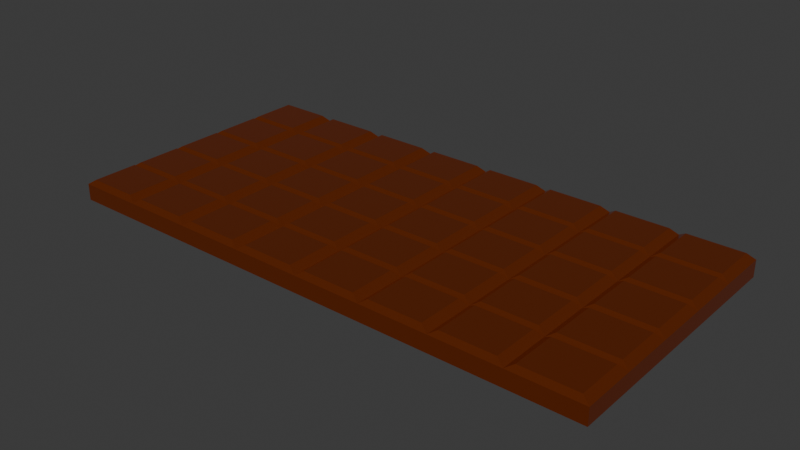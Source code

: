 # Source: Choco.blend  (saved by Blender 4.3.34; exported with 4.5.12 LTS)
import bpy
from mathutils import Matrix  # noqa: F401  (used for matrix-valued properties, if any)

bpy.ops.wm.read_factory_settings(use_empty=True)
scene = bpy.context.scene
scene.name = 'Scene'

# ---- collections
col_collection = bpy.data.collections.new('Collection'); scene.collection.children.link(col_collection)

# ---- materials (node trees are filled in below, after node groups)
mat_x = bpy.data.materials.new('マテリアル')

# ---- material node trees
mat_x.use_nodes = True; mat_x.node_tree.nodes.clear()
_N = mat_x.node_tree.nodes; _L = mat_x.node_tree.links
n0 = _N.new('ShaderNodeBsdfPrincipled'); n0.name = 'プリンシプルBSDF'; n0.location = (10, 300)
n0.inputs[0].default_value = (0.1601, 0.03439, 0.006493, 1.0)
n0.inputs[1].default_value = 0.5
n0.inputs[2].default_value = 0.2
n0.inputs[27].default_value = (0.1969, 0.01677, 0.0, 1.0)
n0.inputs[28].default_value = 0.1
n1 = _N.new('ShaderNodeOutputMaterial'); n1.name = 'マテリアル出力'; n1.location = (300, 300)
_L.new(n0.outputs[0], n1.inputs[0])
n1.is_active_output = True

# ---- world
world_world = bpy.data.worlds.new('World'); scene.world = world_world
world_world.use_nodes = True; world_world.node_tree.nodes.clear()
_N = world_world.node_tree.nodes; _L = world_world.node_tree.links
n0 = _N.new('ShaderNodeOutputWorld'); n0.name = 'World Output'; n0.location = (300, 300)
n1 = _N.new('ShaderNodeBackground'); n1.name = 'Background'; n1.location = (10, 300)
n1.inputs[0].default_value = (0.05088, 0.05088, 0.05088, 1.0)
_L.new(n1.outputs[0], n0.inputs[0])
n0.is_active_output = True
world_world.color = (0.05088, 0.05088, 0.05088)
world_world.sun_shadow_jitter_overblur = 0.0

# ---- meshes
me_x = bpy.data.meshes.new('立方体')
me_x.from_pydata([(-1.0, -1.0, -1.0), (-1.0, -1.0, 1.0), (-1.0, 1.0, -1.0), (-1.0, 1.0, 1.0), (1.0, -1.0, -1.0), (1.0, -1.0, 1.0), (1.0, 1.0, -1.0), (1.0, 1.0, 1.0), (0.7434, 1.0, -1.0), (0.4934, 1.0, -1.0), (0.2434, 1.0, -1.0), (-0.006556, 1.0, -1.0), (-0.2566, 1.0, -1.0), (-0.5066, 1.0, -1.0), (-0.7566, 1.0, -1.0), (-0.7566, 1.0, 1.0), (-0.5066, 1.0, 1.0), (-0.2566, 1.0, 1.0), (-0.006556, 1.0, 1.0), (0.2434, 1.0, 1.0), (0.4934, 1.0, 1.0), (0.7434, 1.0, 1.0), (-0.7566, -1.0, -1.0), (-0.5066, -1.0, -1.0), (-0.2566, -1.0, -1.0), (-0.006556, -1.0, -1.0), (0.2434, -1.0, -1.0), (0.4934, -1.0, -1.0), (0.7434, -1.0, -1.0), (0.7434, -1.0, 1.0), (0.4934, -1.0, 1.0), (0.2434, -1.0, 1.0), (-0.006556, -1.0, 1.0), (-0.2566, -1.0, 1.0), (-0.5066, -1.0, 1.0), (-0.7566, -1.0, 1.0), (-1.0, 0.6, -1.0), (-1.0, 0.2, -1.0), (-1.0, -0.2, -1.0), (-1.0, -0.6, -1.0), (-1.0, -0.6, 1.0), (-1.0, -0.2, 1.0), (-1.0, 0.2, 1.0), (-1.0, 0.6, 1.0), (1.0, -0.6, -1.0), (1.0, -0.2, -1.0), (1.0, 0.2, -1.0), (1.0, 0.6, -1.0), (1.0, 0.6, 1.0), (1.0, 0.2, 1.0), (1.0, -0.2, 1.0), (1.0, -0.6, 1.0), (0.7434, 0.6, 1.0), (0.7434, 0.2, 1.0), (0.7434, -0.2, 1.0), (0.7434, -0.6, 1.0), (0.4934, 0.6, 1.0), (0.4934, 0.2, 1.0), (0.4934, -0.2, 1.0), (0.4934, -0.6, 1.0), (0.2434, 0.6, 1.0), (0.2434, 0.2, 1.0), (0.2434, -0.2, 1.0), (0.2434, -0.6, 1.0), (-0.006556, 0.6, 1.0), (-0.006556, 0.2, 1.0), (-0.006556, -0.2, 1.0), (-0.006556, -0.6, 1.0), (-0.2566, 0.6, 1.0), (-0.2566, 0.2, 1.0), (-0.2566, -0.2, 1.0), (-0.2566, -0.6, 1.0), (-0.5066, 0.6, 1.0), (-0.5066, 0.2, 1.0), (-0.5066, -0.2, 1.0), (-0.5066, -0.6, 1.0), (-0.7566, 0.6, 1.0), (-0.7566, 0.2, 1.0), (-0.7566, -0.2, 1.0), (-0.7566, -0.6, 1.0), (-0.7566, 0.6, -1.0), (-0.7566, 0.2, -1.0), (-0.7566, -0.2, -1.0), (-0.7566, -0.6, -1.0), (-0.5066, 0.6, -1.0), (-0.5066, 0.2, -1.0), (-0.5066, -0.2, -1.0), (-0.5066, -0.6, -1.0), (-0.2566, 0.6, -1.0), (-0.2566, 0.2, -1.0), (-0.2566, -0.2, -1.0), (-0.2566, -0.6, -1.0), (-0.006556, 0.6, -1.0), (-0.006556, 0.2, -1.0), (-0.006556, -0.2, -1.0), (-0.006556, -0.6, -1.0), (0.2434, 0.6, -1.0), (0.2434, 0.2, -1.0), (0.2434, -0.2, -1.0), (0.2434, -0.6, -1.0), (0.4934, 0.6, -1.0), (0.4934, 0.2, -1.0), (0.4934, -0.2, -1.0), (0.4934, -0.6, -1.0), (0.7434, 0.6, -1.0), (0.7434, 0.2, -1.0), (0.7434, -0.2, -1.0), (0.7434, -0.6, -1.0), (-0.7848, -0.6282, 1.63), (-0.9718, -0.6282, 1.63), (-0.9718, -0.9718, 1.63), (-0.7848, -0.9718, 1.63), (0.9718, -0.6282, 1.63), (0.7717, -0.6282, 1.63), (0.7717, -0.9718, 1.63), (0.9718, -0.9718, 1.63), (0.7152, -0.6282, 1.63), (0.5217, -0.6282, 1.63), (0.5217, -0.9718, 1.63), (0.7152, -0.9718, 1.63), (0.4652, -0.6282, 1.63), (0.2717, -0.6282, 1.63), (0.2717, -0.9718, 1.63), (0.4652, -0.9718, 1.63), (0.2152, -0.6282, 1.63), (0.02169, -0.6282, 1.63), (0.02169, -0.9718, 1.63), (0.2152, -0.9718, 1.63), (-0.0348, -0.6282, 1.63), (-0.2283, -0.6282, 1.63), (-0.2283, -0.9718, 1.63), (-0.0348, -0.9718, 1.63), (-0.2848, -0.6282, 1.63), (-0.4783, -0.6282, 1.63), (-0.4783, -0.9718, 1.63), (-0.2848, -0.9718, 1.63), (-0.5348, -0.6282, 1.63), (-0.7283, -0.6282, 1.63), (-0.7283, -0.9718, 1.63), (-0.5348, -0.9718, 1.63), (-0.5348, 0.9718, 1.63), (-0.7283, 0.9718, 1.63), (-0.7283, 0.6282, 1.63), (-0.5348, 0.6282, 1.63), (-0.5348, 0.5718, 1.63), (-0.7283, 0.5718, 1.63), (-0.7283, 0.2282, 1.63), (-0.5348, 0.2282, 1.63), (-0.5348, 0.1718, 1.63), (-0.7283, 0.1718, 1.63), (-0.7283, -0.1718, 1.63), (-0.5348, -0.1718, 1.63), (-0.5348, -0.2282, 1.63), (-0.7283, -0.2282, 1.63), (-0.7283, -0.5718, 1.63), (-0.5348, -0.5718, 1.63), (-0.2848, 0.9718, 1.63), (-0.4783, 0.9718, 1.63), (-0.4783, 0.6282, 1.63), (-0.2848, 0.6282, 1.63), (-0.2848, 0.5718, 1.63), (-0.4783, 0.5718, 1.63), (-0.4783, 0.2282, 1.63), (-0.2848, 0.2282, 1.63), (-0.2848, 0.1718, 1.63), (-0.4783, 0.1718, 1.63), (-0.4783, -0.1718, 1.63), (-0.2848, -0.1718, 1.63), (-0.2848, -0.2282, 1.63), (-0.4783, -0.2282, 1.63), (-0.4783, -0.5718, 1.63), (-0.2848, -0.5718, 1.63), (-0.0348, 0.9718, 1.63), (-0.2283, 0.9718, 1.63), (-0.2283, 0.6282, 1.63), (-0.0348, 0.6282, 1.63), (-0.0348, 0.5718, 1.63), (-0.2283, 0.5718, 1.63), (-0.2283, 0.2282, 1.63), (-0.0348, 0.2282, 1.63), (-0.0348, 0.1718, 1.63), (-0.2283, 0.1718, 1.63), (-0.2283, -0.1718, 1.63), (-0.0348, -0.1718, 1.63), (-0.0348, -0.2282, 1.63), (-0.2283, -0.2282, 1.63), (-0.2283, -0.5718, 1.63), (-0.0348, -0.5718, 1.63), (0.2152, 0.9718, 1.63), (0.02169, 0.9718, 1.63), (0.02169, 0.6282, 1.63), (0.2152, 0.6282, 1.63), (0.2152, 0.5718, 1.63), (0.02169, 0.5718, 1.63), (0.02169, 0.2282, 1.63), (0.2152, 0.2282, 1.63), (0.2152, 0.1718, 1.63), (0.02169, 0.1718, 1.63), (0.02169, -0.1718, 1.63), (0.2152, -0.1718, 1.63), (0.2152, -0.2282, 1.63), (0.02169, -0.2282, 1.63), (0.02169, -0.5718, 1.63), (0.2152, -0.5718, 1.63), (0.4652, 0.9718, 1.63), (0.2717, 0.9718, 1.63), (0.2717, 0.6282, 1.63), (0.4652, 0.6282, 1.63), (0.4652, 0.5718, 1.63), (0.2717, 0.5718, 1.63), (0.2717, 0.2282, 1.63), (0.4652, 0.2282, 1.63), (0.4652, 0.1718, 1.63), (0.2717, 0.1718, 1.63), (0.2717, -0.1718, 1.63), (0.4652, -0.1718, 1.63), (0.4652, -0.2282, 1.63), (0.2717, -0.2282, 1.63), (0.2717, -0.5718, 1.63), (0.4652, -0.5718, 1.63), (0.7152, 0.9718, 1.63), (0.5217, 0.9718, 1.63), (0.5217, 0.6282, 1.63), (0.7152, 0.6282, 1.63), (0.7152, 0.5718, 1.63), (0.5217, 0.5718, 1.63), (0.5217, 0.2282, 1.63), (0.7152, 0.2282, 1.63), (0.7152, 0.1718, 1.63), (0.5217, 0.1718, 1.63), (0.5217, -0.1718, 1.63), (0.7152, -0.1718, 1.63), (0.7152, -0.2282, 1.63), (0.5217, -0.2282, 1.63), (0.5217, -0.5718, 1.63), (0.7152, -0.5718, 1.63), (0.9718, 0.9718, 1.63), (0.7717, 0.9718, 1.63), (0.7717, 0.6282, 1.63), (0.9718, 0.6282, 1.63), (0.9718, 0.5718, 1.63), (0.7717, 0.5718, 1.63), (0.7717, 0.2282, 1.63), (0.9718, 0.2282, 1.63), (0.9718, 0.1718, 1.63), (0.7717, 0.1718, 1.63), (0.7717, -0.1718, 1.63), (0.9718, -0.1718, 1.63), (0.9718, -0.2282, 1.63), (0.7717, -0.2282, 1.63), (0.7717, -0.5718, 1.63), (0.9718, -0.5718, 1.63), (-0.7848, 0.9718, 1.63), (-0.9718, 0.9718, 1.63), (-0.9718, 0.6282, 1.63), (-0.7848, 0.6282, 1.63), (-0.7848, 0.5718, 1.63), (-0.9718, 0.5718, 1.63), (-0.9718, 0.2282, 1.63), (-0.7848, 0.2282, 1.63), (-0.7848, 0.1718, 1.63), (-0.9718, 0.1718, 1.63), (-0.9718, -0.1718, 1.63), (-0.7848, -0.1718, 1.63), (-0.7848, -0.2282, 1.63), (-0.9718, -0.2282, 1.63), (-0.9718, -0.5718, 1.63), (-0.7848, -0.5718, 1.63)], [], [(36, 43, 3, 2), (8, 21, 7, 6), (44, 51, 5, 4), (22, 35, 1, 0), (107, 44, 4, 28), (108, 109, 110, 111), (112, 113, 114, 115), (116, 117, 118, 119), (120, 121, 122, 123), (124, 125, 126, 127), (128, 129, 130, 131), (132, 133, 134, 135), (136, 137, 138, 139), (39, 83, 22, 0), (83, 87, 23, 22), (87, 91, 24, 23), (91, 95, 25, 24), (95, 99, 26, 25), (99, 103, 27, 26), (103, 107, 28, 27), (4, 5, 29, 28), (28, 29, 30, 27), (27, 30, 31, 26), (26, 31, 32, 25), (25, 32, 33, 24), (24, 33, 34, 23), (23, 34, 35, 22), (2, 3, 15, 14), (14, 15, 16, 13), (13, 16, 17, 12), (12, 17, 18, 11), (11, 18, 19, 10), (10, 19, 20, 9), (9, 20, 21, 8), (9, 8, 104, 100), (100, 104, 105, 101), (101, 105, 106, 102), (102, 106, 107, 103), (10, 9, 100, 96), (96, 100, 101, 97), (97, 101, 102, 98), (98, 102, 103, 99), (11, 10, 96, 92), (92, 96, 97, 93), (93, 97, 98, 94), (94, 98, 99, 95), (12, 11, 92, 88), (88, 92, 93, 89), (89, 93, 94, 90), (90, 94, 95, 91), (13, 12, 88, 84), (84, 88, 89, 85), (85, 89, 90, 86), (86, 90, 91, 87), (14, 13, 84, 80), (80, 84, 85, 81), (81, 85, 86, 82), (82, 86, 87, 83), (2, 14, 80, 36), (36, 80, 81, 37), (37, 81, 82, 38), (38, 82, 83, 39), (140, 141, 142, 143), (144, 145, 146, 147), (148, 149, 150, 151), (152, 153, 154, 155), (156, 157, 158, 159), (160, 161, 162, 163), (164, 165, 166, 167), (168, 169, 170, 171), (172, 173, 174, 175), (176, 177, 178, 179), (180, 181, 182, 183), (184, 185, 186, 187), (188, 189, 190, 191), (192, 193, 194, 195), (196, 197, 198, 199), (200, 201, 202, 203), (204, 205, 206, 207), (208, 209, 210, 211), (212, 213, 214, 215), (216, 217, 218, 219), (220, 221, 222, 223), (224, 225, 226, 227), (228, 229, 230, 231), (232, 233, 234, 235), (236, 237, 238, 239), (240, 241, 242, 243), (244, 245, 246, 247), (248, 249, 250, 251), (252, 253, 254, 255), (256, 257, 258, 259), (260, 261, 262, 263), (264, 265, 266, 267), (8, 6, 47, 104), (104, 47, 46, 105), (105, 46, 45, 106), (106, 45, 44, 107), (6, 7, 48, 47), (47, 48, 49, 46), (46, 49, 50, 45), (45, 50, 51, 44), (0, 1, 40, 39), (39, 40, 41, 38), (38, 41, 42, 37), (37, 42, 43, 36), (79, 40, 109, 108), (40, 1, 110, 109), (1, 35, 111, 110), (35, 79, 108, 111), (51, 55, 113, 112), (55, 29, 114, 113), (29, 5, 115, 114), (5, 51, 112, 115), (55, 59, 117, 116), (59, 30, 118, 117), (30, 29, 119, 118), (29, 55, 116, 119), (59, 63, 121, 120), (63, 31, 122, 121), (31, 30, 123, 122), (30, 59, 120, 123), (63, 67, 125, 124), (67, 32, 126, 125), (32, 31, 127, 126), (31, 63, 124, 127), (67, 71, 129, 128), (71, 33, 130, 129), (33, 32, 131, 130), (32, 67, 128, 131), (71, 75, 133, 132), (75, 34, 134, 133), (34, 33, 135, 134), (33, 71, 132, 135), (75, 79, 137, 136), (79, 35, 138, 137), (35, 34, 139, 138), (34, 75, 136, 139), (16, 15, 141, 140), (15, 76, 142, 141), (76, 72, 143, 142), (72, 16, 140, 143), (72, 76, 145, 144), (76, 77, 146, 145), (77, 73, 147, 146), (73, 72, 144, 147), (73, 77, 149, 148), (77, 78, 150, 149), (78, 74, 151, 150), (74, 73, 148, 151), (74, 78, 153, 152), (78, 79, 154, 153), (79, 75, 155, 154), (75, 74, 152, 155), (17, 16, 157, 156), (16, 72, 158, 157), (72, 68, 159, 158), (68, 17, 156, 159), (68, 72, 161, 160), (72, 73, 162, 161), (73, 69, 163, 162), (69, 68, 160, 163), (69, 73, 165, 164), (73, 74, 166, 165), (74, 70, 167, 166), (70, 69, 164, 167), (70, 74, 169, 168), (74, 75, 170, 169), (75, 71, 171, 170), (71, 70, 168, 171), (18, 17, 173, 172), (17, 68, 174, 173), (68, 64, 175, 174), (64, 18, 172, 175), (64, 68, 177, 176), (68, 69, 178, 177), (69, 65, 179, 178), (65, 64, 176, 179), (65, 69, 181, 180), (69, 70, 182, 181), (70, 66, 183, 182), (66, 65, 180, 183), (66, 70, 185, 184), (70, 71, 186, 185), (71, 67, 187, 186), (67, 66, 184, 187), (19, 18, 189, 188), (18, 64, 190, 189), (64, 60, 191, 190), (60, 19, 188, 191), (60, 64, 193, 192), (64, 65, 194, 193), (65, 61, 195, 194), (61, 60, 192, 195), (61, 65, 197, 196), (65, 66, 198, 197), (66, 62, 199, 198), (62, 61, 196, 199), (62, 66, 201, 200), (66, 67, 202, 201), (67, 63, 203, 202), (63, 62, 200, 203), (20, 19, 205, 204), (19, 60, 206, 205), (60, 56, 207, 206), (56, 20, 204, 207), (56, 60, 209, 208), (60, 61, 210, 209), (61, 57, 211, 210), (57, 56, 208, 211), (57, 61, 213, 212), (61, 62, 214, 213), (62, 58, 215, 214), (58, 57, 212, 215), (58, 62, 217, 216), (62, 63, 218, 217), (63, 59, 219, 218), (59, 58, 216, 219), (21, 20, 221, 220), (20, 56, 222, 221), (56, 52, 223, 222), (52, 21, 220, 223), (52, 56, 225, 224), (56, 57, 226, 225), (57, 53, 227, 226), (53, 52, 224, 227), (53, 57, 229, 228), (57, 58, 230, 229), (58, 54, 231, 230), (54, 53, 228, 231), (54, 58, 233, 232), (58, 59, 234, 233), (59, 55, 235, 234), (55, 54, 232, 235), (7, 21, 237, 236), (21, 52, 238, 237), (52, 48, 239, 238), (48, 7, 236, 239), (48, 52, 241, 240), (52, 53, 242, 241), (53, 49, 243, 242), (49, 48, 240, 243), (49, 53, 245, 244), (53, 54, 246, 245), (54, 50, 247, 246), (50, 49, 244, 247), (50, 54, 249, 248), (54, 55, 250, 249), (55, 51, 251, 250), (51, 50, 248, 251), (15, 3, 253, 252), (3, 43, 254, 253), (43, 76, 255, 254), (76, 15, 252, 255), (76, 43, 257, 256), (43, 42, 258, 257), (42, 77, 259, 258), (77, 76, 256, 259), (77, 42, 261, 260), (42, 41, 262, 261), (41, 78, 263, 262), (78, 77, 260, 263), (78, 41, 265, 264), (41, 40, 266, 265), (40, 79, 267, 266), (79, 78, 264, 267)])
_uv = me_x.uv_layers.new(name='UVマップ')
_uv.uv.foreach_set('vector', [0.375, 0.2, 0.625, 0.2, 0.625, 0.25, 0.375, 0.25, 0.375, 0.4679, 0.625, 0.4679, 0.625, 0.5, 0.375, 0.5, 0.375, 0.7, 0.625, 0.7, 0.625, 0.75, 0.375, 0.75, 0.375, 0.9696, 0.625, 0.9696, 0.625, 1.0, 0.375, 1.0, 0.3429, 0.7, 0.375, 0.7, 0.375, 0.75, 0.3429, 0.75, 0.8481, 0.7035, 0.8715, 0.7035, 0.8715, 0.7465, 0.8481, 0.7465, 0.6285, 0.7035, 0.6535, 0.7035, 0.6535, 0.7465, 0.6285, 0.7465, 0.6606, 0.7035, 0.6848, 0.7035, 0.6848, 0.7465, 0.6606, 0.7465, 0.6919, 0.7035, 0.716, 0.7035, 0.716, 0.7465, 0.6919, 0.7465, 0.7231, 0.7035, 0.7473, 0.7035, 0.7473, 0.7465, 0.7231, 0.7465, 0.7544, 0.7035, 0.7785, 0.7035, 0.7785, 0.7465, 0.7544, 0.7465, 0.7856, 0.7035, 0.8098, 0.7035, 0.8098, 0.7465, 0.7856, 0.7465, 0.8169, 0.7035, 0.841, 0.7035, 0.841, 0.7465, 0.8169, 0.7465, 0.125, 0.7, 0.1554, 0.7, 0.1554, 0.75, 0.125, 0.75, 0.1554, 0.7, 0.1867, 0.7, 0.1867, 0.75, 0.1554, 0.75, 0.1867, 0.7, 0.2179, 0.7, 0.2179, 0.75, 0.1867, 0.75, 0.2179, 0.7, 0.2492, 0.7, 0.2492, 0.75, 0.2179, 0.75, 0.2492, 0.7, 0.2804, 0.7, 0.2804, 0.75, 0.2492, 0.75, 0.2804, 0.7, 0.3117, 0.7, 0.3117, 0.75, 0.2804, 0.75, 0.3117, 0.7, 0.3429, 0.7, 0.3429, 0.75, 0.3117, 0.75, 0.375, 0.75, 0.625, 0.75, 0.625, 0.7821, 0.375, 0.7821, 0.375, 0.7821, 0.625, 0.7821, 0.625, 0.8133, 0.375, 0.8133, 0.375, 0.8133, 0.625, 0.8133, 0.625, 0.8446, 0.375, 0.8446, 0.375, 0.8446, 0.625, 0.8446, 0.625, 0.8758, 0.375, 0.8758, 0.375, 0.8758, 0.625, 0.8758, 0.625, 0.9071, 0.375, 0.9071, 0.375, 0.9071, 0.625, 0.9071, 0.625, 0.9383, 0.375, 0.9383, 0.375, 0.9383, 0.625, 0.9383, 0.625, 0.9696, 0.375, 0.9696, 0.375, 0.25, 0.625, 0.25, 0.625, 0.2804, 0.375, 0.2804, 0.375, 0.2804, 0.625, 0.2804, 0.625, 0.3117, 0.375, 0.3117, 0.375, 0.3117, 0.625, 0.3117, 0.625, 0.3429, 0.375, 0.3429, 0.375, 0.3429, 0.625, 0.3429, 0.625, 0.3742, 0.375, 0.3742, 0.375, 0.3742, 0.625, 0.3742, 0.625, 0.4054, 0.375, 0.4054, 0.375, 0.4054, 0.625, 0.4054, 0.625, 0.4367, 0.375, 0.4367, 0.375, 0.4367, 0.625, 0.4367, 0.625, 0.4679, 0.375, 0.4679, 0.3117, 0.5, 0.3429, 0.5, 0.3429, 0.55, 0.3117, 0.55, 0.3117, 0.55, 0.3429, 0.55, 0.3429, 0.6, 0.3117, 0.6, 0.3117, 0.6, 0.3429, 0.6, 0.3429, 0.65, 0.3117, 0.65, 0.3117, 0.65, 0.3429, 0.65, 0.3429, 0.7, 0.3117, 0.7, 0.2804, 0.5, 0.3117, 0.5, 0.3117, 0.55, 0.2804, 0.55, 0.2804, 0.55, 0.3117, 0.55, 0.3117, 0.6, 0.2804, 0.6, 0.2804, 0.6, 0.3117, 0.6, 0.3117, 0.65, 0.2804, 0.65, 0.2804, 0.65, 0.3117, 0.65, 0.3117, 0.7, 0.2804, 0.7, 0.2492, 0.5, 0.2804, 0.5, 0.2804, 0.55, 0.2492, 0.55, 0.2492, 0.55, 0.2804, 0.55, 0.2804, 0.6, 0.2492, 0.6, 0.2492, 0.6, 0.2804, 0.6, 0.2804, 0.65, 0.2492, 0.65, 0.2492, 0.65, 0.2804, 0.65, 0.2804, 0.7, 0.2492, 0.7, 0.2179, 0.5, 0.2492, 0.5, 0.2492, 0.55, 0.2179, 0.55, 0.2179, 0.55, 0.2492, 0.55, 0.2492, 0.6, 0.2179, 0.6, 0.2179, 0.6, 0.2492, 0.6, 0.2492, 0.65, 0.2179, 0.65, 0.2179, 0.65, 0.2492, 0.65, 0.2492, 0.7, 0.2179, 0.7, 0.1867, 0.5, 0.2179, 0.5, 0.2179, 0.55, 0.1867, 0.55, 0.1867, 0.55, 0.2179, 0.55, 0.2179, 0.6, 0.1867, 0.6, 0.1867, 0.6, 0.2179, 0.6, 0.2179, 0.65, 0.1867, 0.65, 0.1867, 0.65, 0.2179, 0.65, 0.2179, 0.7, 0.1867, 0.7, 0.1554, 0.5, 0.1867, 0.5, 0.1867, 0.55, 0.1554, 0.55, 0.1554, 0.55, 0.1867, 0.55, 0.1867, 0.6, 0.1554, 0.6, 0.1554, 0.6, 0.1867, 0.6, 0.1867, 0.65, 0.1554, 0.65, 0.1554, 0.65, 0.1867, 0.65, 0.1867, 0.7, 0.1554, 0.7, 0.125, 0.5, 0.1554, 0.5, 0.1554, 0.55, 0.125, 0.55, 0.125, 0.55, 0.1554, 0.55, 0.1554, 0.6, 0.125, 0.6, 0.125, 0.6, 0.1554, 0.6, 0.1554, 0.65, 0.125, 0.65, 0.125, 0.65, 0.1554, 0.65, 0.1554, 0.7, 0.125, 0.7, 0.8169, 0.5035, 0.841, 0.5035, 0.841, 0.5465, 0.8169, 0.5465, 0.8169, 0.5535, 0.841, 0.5535, 0.841, 0.5965, 0.8169, 0.5965, 0.8169, 0.6035, 0.841, 0.6035, 0.841, 0.6465, 0.8169, 0.6465, 0.8169, 0.6535, 0.841, 0.6535, 0.841, 0.6965, 0.8169, 0.6965, 0.7856, 0.5035, 0.8098, 0.5035, 0.8098, 0.5465, 0.7856, 0.5465, 0.7856, 0.5535, 0.8098, 0.5535, 0.8098, 0.5965, 0.7856, 0.5965, 0.7856, 0.6035, 0.8098, 0.6035, 0.8098, 0.6465, 0.7856, 0.6465, 0.7856, 0.6535, 0.8098, 0.6535, 0.8098, 0.6965, 0.7856, 0.6965, 0.7544, 0.5035, 0.7785, 0.5035, 0.7785, 0.5465, 0.7544, 0.5465, 0.7544, 0.5535, 0.7785, 0.5535, 0.7785, 0.5965, 0.7544, 0.5965, 0.7544, 0.6035, 0.7785, 0.6035, 0.7785, 0.6465, 0.7544, 0.6465, 0.7544, 0.6535, 0.7785, 0.6535, 0.7785, 0.6965, 0.7544, 0.6965, 0.7231, 0.5035, 0.7473, 0.5035, 0.7473, 0.5465, 0.7231, 0.5465, 0.7231, 0.5535, 0.7473, 0.5535, 0.7473, 0.5965, 0.7231, 0.5965, 0.7231, 0.6035, 0.7473, 0.6035, 0.7473, 0.6465, 0.7231, 0.6465, 0.7231, 0.6535, 0.7473, 0.6535, 0.7473, 0.6965, 0.7231, 0.6965, 0.6919, 0.5035, 0.716, 0.5035, 0.716, 0.5465, 0.6919, 0.5465, 0.6919, 0.5535, 0.716, 0.5535, 0.716, 0.5965, 0.6919, 0.5965, 0.6919, 0.6035, 0.716, 0.6035, 0.716, 0.6465, 0.6919, 0.6465, 0.6919, 0.6535, 0.716, 0.6535, 0.716, 0.6965, 0.6919, 0.6965, 0.6606, 0.5035, 0.6848, 0.5035, 0.6848, 0.5465, 0.6606, 0.5465, 0.6606, 0.5535, 0.6848, 0.5535, 0.6848, 0.5965, 0.6606, 0.5965, 0.6606, 0.6035, 0.6848, 0.6035, 0.6848, 0.6465, 0.6606, 0.6465, 0.6606, 0.6535, 0.6848, 0.6535, 0.6848, 0.6965, 0.6606, 0.6965, 0.6285, 0.5035, 0.6535, 0.5035, 0.6535, 0.5465, 0.6285, 0.5465, 0.6285, 0.5535, 0.6535, 0.5535, 0.6535, 0.5965, 0.6285, 0.5965, 0.6285, 0.6035, 0.6535, 0.6035, 0.6535, 0.6465, 0.6285, 0.6465, 0.6285, 0.6535, 0.6535, 0.6535, 0.6535, 0.6965, 0.6285, 0.6965, 0.8481, 0.5035, 0.8715, 0.5035, 0.8715, 0.5465, 0.8481, 0.5465, 0.8481, 0.5535, 0.8715, 0.5535, 0.8715, 0.5965, 0.8481, 0.5965, 0.8481, 0.6035, 0.8715, 0.6035, 0.8715, 0.6465, 0.8481, 0.6465, 0.8481, 0.6535, 0.8715, 0.6535, 0.8715, 0.6965, 0.8481, 0.6965, 0.3429, 0.5, 0.375, 0.5, 0.375, 0.55, 0.3429, 0.55, 0.3429, 0.55, 0.375, 0.55, 0.375, 0.6, 0.3429, 0.6, 0.3429, 0.6, 0.375, 0.6, 0.375, 0.65, 0.3429, 0.65, 0.3429, 0.65, 0.375, 0.65, 0.375, 0.7, 0.3429, 0.7, 0.375, 0.5, 0.625, 0.5, 0.625, 0.55, 0.375, 0.55, 0.375, 0.55, 0.625, 0.55, 0.625, 0.6, 0.375, 0.6, 0.375, 0.6, 0.625, 0.6, 0.625, 0.65, 0.375, 0.65, 0.375, 0.65, 0.625, 0.65, 0.625, 0.7, 0.375, 0.7, 0.375, 0.0, 0.625, 0.0, 0.625, 0.05, 0.375, 0.05, 0.375, 0.05, 0.625, 0.05, 0.625, 0.1, 0.375, 0.1, 0.375, 0.1, 0.625, 0.1, 0.625, 0.15, 0.375, 0.15, 0.375, 0.15, 0.625, 0.15, 0.625, 0.2, 0.375, 0.2, 0.8446, 0.7, 0.875, 0.7, 0.8715, 0.7035, 0.8481, 0.7035, 0.875, 0.7, 0.875, 0.75, 0.8715, 0.7465, 0.8715, 0.7035, 0.875, 0.75, 0.8446, 0.75, 0.8481, 0.7465, 0.8715, 0.7465, 0.8446, 0.75, 0.8446, 0.7, 0.8481, 0.7035, 0.8481, 0.7465, 0.625, 0.7, 0.6571, 0.7, 0.6535, 0.7035, 0.6285, 0.7035, 0.6571, 0.7, 0.6571, 0.75, 0.6535, 0.7465, 0.6535, 0.7035, 0.6571, 0.75, 0.625, 0.75, 0.6285, 0.7465, 0.6535, 0.7465, 0.625, 0.75, 0.625, 0.7, 0.6285, 0.7035, 0.6285, 0.7465, 0.6571, 0.7, 0.6883, 0.7, 0.6848, 0.7035, 0.6606, 0.7035, 0.6883, 0.7, 0.6883, 0.75, 0.6848, 0.7465, 0.6848, 0.7035, 0.6883, 0.75, 0.6571, 0.75, 0.6606, 0.7465, 0.6848, 0.7465, 0.6571, 0.75, 0.6571, 0.7, 0.6606, 0.7035, 0.6606, 0.7465, 0.6883, 0.7, 0.7196, 0.7, 0.716, 0.7035, 0.6919, 0.7035, 0.7196, 0.7, 0.7196, 0.75, 0.716, 0.7465, 0.716, 0.7035, 0.7196, 0.75, 0.6883, 0.75, 0.6919, 0.7465, 0.716, 0.7465, 0.6883, 0.75, 0.6883, 0.7, 0.6919, 0.7035, 0.6919, 0.7465, 0.7196, 0.7, 0.7508, 0.7, 0.7473, 0.7035, 0.7231, 0.7035, 0.7508, 0.7, 0.7508, 0.75, 0.7473, 0.7465, 0.7473, 0.7035, 0.7508, 0.75, 0.7196, 0.75, 0.7231, 0.7465, 0.7473, 0.7465, 0.7196, 0.75, 0.7196, 0.7, 0.7231, 0.7035, 0.7231, 0.7465, 0.7508, 0.7, 0.7821, 0.7, 0.7785, 0.7035, 0.7544, 0.7035, 0.7821, 0.7, 0.7821, 0.75, 0.7785, 0.7465, 0.7785, 0.7035, 0.7821, 0.75, 0.7508, 0.75, 0.7544, 0.7465, 0.7785, 0.7465, 0.7508, 0.75, 0.7508, 0.7, 0.7544, 0.7035, 0.7544, 0.7465, 0.7821, 0.7, 0.8133, 0.7, 0.8098, 0.7035, 0.7856, 0.7035, 0.8133, 0.7, 0.8133, 0.75, 0.8098, 0.7465, 0.8098, 0.7035, 0.8133, 0.75, 0.7821, 0.75, 0.7856, 0.7465, 0.8098, 0.7465, 0.7821, 0.75, 0.7821, 0.7, 0.7856, 0.7035, 0.7856, 0.7465, 0.8133, 0.7, 0.8446, 0.7, 0.841, 0.7035, 0.8169, 0.7035, 0.8446, 0.7, 0.8446, 0.75, 0.841, 0.7465, 0.841, 0.7035, 0.8446, 0.75, 0.8133, 0.75, 0.8169, 0.7465, 0.841, 0.7465, 0.8133, 0.75, 0.8133, 0.7, 0.8169, 0.7035, 0.8169, 0.7465, 0.8133, 0.5, 0.8446, 0.5, 0.841, 0.5035, 0.8169, 0.5035, 0.8446, 0.5, 0.8446, 0.55, 0.841, 0.5465, 0.841, 0.5035, 0.8446, 0.55, 0.8133, 0.55, 0.8169, 0.5465, 0.841, 0.5465, 0.8133, 0.55, 0.8133, 0.5, 0.8169, 0.5035, 0.8169, 0.5465, 0.8133, 0.55, 0.8446, 0.55, 0.841, 0.5535, 0.8169, 0.5535, 0.8446, 0.55, 0.8446, 0.6, 0.841, 0.5965, 0.841, 0.5535, 0.8446, 0.6, 0.8133, 0.6, 0.8169, 0.5965, 0.841, 0.5965, 0.8133, 0.6, 0.8133, 0.55, 0.8169, 0.5535, 0.8169, 0.5965, 0.8133, 0.6, 0.8446, 0.6, 0.841, 0.6035, 0.8169, 0.6035, 0.8446, 0.6, 0.8446, 0.65, 0.841, 0.6465, 0.841, 0.6035, 0.8446, 0.65, 0.8133, 0.65, 0.8169, 0.6465, 0.841, 0.6465, 0.8133, 0.65, 0.8133, 0.6, 0.8169, 0.6035, 0.8169, 0.6465, 0.8133, 0.65, 0.8446, 0.65, 0.841, 0.6535, 0.8169, 0.6535, 0.8446, 0.65, 0.8446, 0.7, 0.841, 0.6965, 0.841, 0.6535, 0.8446, 0.7, 0.8133, 0.7, 0.8169, 0.6965, 0.841, 0.6965, 0.8133, 0.7, 0.8133, 0.65, 0.8169, 0.6535, 0.8169, 0.6965, 0.7821, 0.5, 0.8133, 0.5, 0.8098, 0.5035, 0.7856, 0.5035, 0.8133, 0.5, 0.8133, 0.55, 0.8098, 0.5465, 0.8098, 0.5035, 0.8133, 0.55, 0.7821, 0.55, 0.7856, 0.5465, 0.8098, 0.5465, 0.7821, 0.55, 0.7821, 0.5, 0.7856, 0.5035, 0.7856, 0.5465, 0.7821, 0.55, 0.8133, 0.55, 0.8098, 0.5535, 0.7856, 0.5535, 0.8133, 0.55, 0.8133, 0.6, 0.8098, 0.5965, 0.8098, 0.5535, 0.8133, 0.6, 0.7821, 0.6, 0.7856, 0.5965, 0.8098, 0.5965, 0.7821, 0.6, 0.7821, 0.55, 0.7856, 0.5535, 0.7856, 0.5965, 0.7821, 0.6, 0.8133, 0.6, 0.8098, 0.6035, 0.7856, 0.6035, 0.8133, 0.6, 0.8133, 0.65, 0.8098, 0.6465, 0.8098, 0.6035, 0.8133, 0.65, 0.7821, 0.65, 0.7856, 0.6465, 0.8098, 0.6465, 0.7821, 0.65, 0.7821, 0.6, 0.7856, 0.6035, 0.7856, 0.6465, 0.7821, 0.65, 0.8133, 0.65, 0.8098, 0.6535, 0.7856, 0.6535, 0.8133, 0.65, 0.8133, 0.7, 0.8098, 0.6965, 0.8098, 0.6535, 0.8133, 0.7, 0.7821, 0.7, 0.7856, 0.6965, 0.8098, 0.6965, 0.7821, 0.7, 0.7821, 0.65, 0.7856, 0.6535, 0.7856, 0.6965, 0.7508, 0.5, 0.7821, 0.5, 0.7785, 0.5035, 0.7544, 0.5035, 0.7821, 0.5, 0.7821, 0.55, 0.7785, 0.5465, 0.7785, 0.5035, 0.7821, 0.55, 0.7508, 0.55, 0.7544, 0.5465, 0.7785, 0.5465, 0.7508, 0.55, 0.7508, 0.5, 0.7544, 0.5035, 0.7544, 0.5465, 0.7508, 0.55, 0.7821, 0.55, 0.7785, 0.5535, 0.7544, 0.5535, 0.7821, 0.55, 0.7821, 0.6, 0.7785, 0.5965, 0.7785, 0.5535, 0.7821, 0.6, 0.7508, 0.6, 0.7544, 0.5965, 0.7785, 0.5965, 0.7508, 0.6, 0.7508, 0.55, 0.7544, 0.5535, 0.7544, 0.5965, 0.7508, 0.6, 0.7821, 0.6, 0.7785, 0.6035, 0.7544, 0.6035, 0.7821, 0.6, 0.7821, 0.65, 0.7785, 0.6465, 0.7785, 0.6035, 0.7821, 0.65, 0.7508, 0.65, 0.7544, 0.6465, 0.7785, 0.6465, 0.7508, 0.65, 0.7508, 0.6, 0.7544, 0.6035, 0.7544, 0.6465, 0.7508, 0.65, 0.7821, 0.65, 0.7785, 0.6535, 0.7544, 0.6535, 0.7821, 0.65, 0.7821, 0.7, 0.7785, 0.6965, 0.7785, 0.6535, 0.7821, 0.7, 0.7508, 0.7, 0.7544, 0.6965, 0.7785, 0.6965, 0.7508, 0.7, 0.7508, 0.65, 0.7544, 0.6535, 0.7544, 0.6965, 0.7196, 0.5, 0.7508, 0.5, 0.7473, 0.5035, 0.7231, 0.5035, 0.7508, 0.5, 0.7508, 0.55, 0.7473, 0.5465, 0.7473, 0.5035, 0.7508, 0.55, 0.7196, 0.55, 0.7231, 0.5465, 0.7473, 0.5465, 0.7196, 0.55, 0.7196, 0.5, 0.7231, 0.5035, 0.7231, 0.5465, 0.7196, 0.55, 0.7508, 0.55, 0.7473, 0.5535, 0.7231, 0.5535, 0.7508, 0.55, 0.7508, 0.6, 0.7473, 0.5965, 0.7473, 0.5535, 0.7508, 0.6, 0.7196, 0.6, 0.7231, 0.5965, 0.7473, 0.5965, 0.7196, 0.6, 0.7196, 0.55, 0.7231, 0.5535, 0.7231, 0.5965, 0.7196, 0.6, 0.7508, 0.6, 0.7473, 0.6035, 0.7231, 0.6035, 0.7508, 0.6, 0.7508, 0.65, 0.7473, 0.6465, 0.7473, 0.6035, 0.7508, 0.65, 0.7196, 0.65, 0.7231, 0.6465, 0.7473, 0.6465, 0.7196, 0.65, 0.7196, 0.6, 0.7231, 0.6035, 0.7231, 0.6465, 0.7196, 0.65, 0.7508, 0.65, 0.7473, 0.6535, 0.7231, 0.6535, 0.7508, 0.65, 0.7508, 0.7, 0.7473, 0.6965, 0.7473, 0.6535, 0.7508, 0.7, 0.7196, 0.7, 0.7231, 0.6965, 0.7473, 0.6965, 0.7196, 0.7, 0.7196, 0.65, 0.7231, 0.6535, 0.7231, 0.6965, 0.6883, 0.5, 0.7196, 0.5, 0.716, 0.5035, 0.6919, 0.5035, 0.7196, 0.5, 0.7196, 0.55, 0.716, 0.5465, 0.716, 0.5035, 0.7196, 0.55, 0.6883, 0.55, 0.6919, 0.5465, 0.716, 0.5465, 0.6883, 0.55, 0.6883, 0.5, 0.6919, 0.5035, 0.6919, 0.5465, 0.6883, 0.55, 0.7196, 0.55, 0.716, 0.5535, 0.6919, 0.5535, 0.7196, 0.55, 0.7196, 0.6, 0.716, 0.5965, 0.716, 0.5535, 0.7196, 0.6, 0.6883, 0.6, 0.6919, 0.5965, 0.716, 0.5965, 0.6883, 0.6, 0.6883, 0.55, 0.6919, 0.5535, 0.6919, 0.5965, 0.6883, 0.6, 0.7196, 0.6, 0.716, 0.6035, 0.6919, 0.6035, 0.7196, 0.6, 0.7196, 0.65, 0.716, 0.6465, 0.716, 0.6035, 0.7196, 0.65, 0.6883, 0.65, 0.6919, 0.6465, 0.716, 0.6465, 0.6883, 0.65, 0.6883, 0.6, 0.6919, 0.6035, 0.6919, 0.6465, 0.6883, 0.65, 0.7196, 0.65, 0.716, 0.6535, 0.6919, 0.6535, 0.7196, 0.65, 0.7196, 0.7, 0.716, 0.6965, 0.716, 0.6535, 0.7196, 0.7, 0.6883, 0.7, 0.6919, 0.6965, 0.716, 0.6965, 0.6883, 0.7, 0.6883, 0.65, 0.6919, 0.6535, 0.6919, 0.6965, 0.6571, 0.5, 0.6883, 0.5, 0.6848, 0.5035, 0.6606, 0.5035, 0.6883, 0.5, 0.6883, 0.55, 0.6848, 0.5465, 0.6848, 0.5035, 0.6883, 0.55, 0.6571, 0.55, 0.6606, 0.5465, 0.6848, 0.5465, 0.6571, 0.55, 0.6571, 0.5, 0.6606, 0.5035, 0.6606, 0.5465, 0.6571, 0.55, 0.6883, 0.55, 0.6848, 0.5535, 0.6606, 0.5535, 0.6883, 0.55, 0.6883, 0.6, 0.6848, 0.5965, 0.6848, 0.5535, 0.6883, 0.6, 0.6571, 0.6, 0.6606, 0.5965, 0.6848, 0.5965, 0.6571, 0.6, 0.6571, 0.55, 0.6606, 0.5535, 0.6606, 0.5965, 0.6571, 0.6, 0.6883, 0.6, 0.6848, 0.6035, 0.6606, 0.6035, 0.6883, 0.6, 0.6883, 0.65, 0.6848, 0.6465, 0.6848, 0.6035, 0.6883, 0.65, 0.6571, 0.65, 0.6606, 0.6465, 0.6848, 0.6465, 0.6571, 0.65, 0.6571, 0.6, 0.6606, 0.6035, 0.6606, 0.6465, 0.6571, 0.65, 0.6883, 0.65, 0.6848, 0.6535, 0.6606, 0.6535, 0.6883, 0.65, 0.6883, 0.7, 0.6848, 0.6965, 0.6848, 0.6535, 0.6883, 0.7, 0.6571, 0.7, 0.6606, 0.6965, 0.6848, 0.6965, 0.6571, 0.7, 0.6571, 0.65, 0.6606, 0.6535, 0.6606, 0.6965, 0.625, 0.5, 0.6571, 0.5, 0.6535, 0.5035, 0.6285, 0.5035, 0.6571, 0.5, 0.6571, 0.55, 0.6535, 0.5465, 0.6535, 0.5035, 0.6571, 0.55, 0.625, 0.55, 0.6285, 0.5465, 0.6535, 0.5465, 0.625, 0.55, 0.625, 0.5, 0.6285, 0.5035, 0.6285, 0.5465, 0.625, 0.55, 0.6571, 0.55, 0.6535, 0.5535, 0.6285, 0.5535, 0.6571, 0.55, 0.6571, 0.6, 0.6535, 0.5965, 0.6535, 0.5535, 0.6571, 0.6, 0.625, 0.6, 0.6285, 0.5965, 0.6535, 0.5965, 0.625, 0.6, 0.625, 0.55, 0.6285, 0.5535, 0.6285, 0.5965, 0.625, 0.6, 0.6571, 0.6, 0.6535, 0.6035, 0.6285, 0.6035, 0.6571, 0.6, 0.6571, 0.65, 0.6535, 0.6465, 0.6535, 0.6035, 0.6571, 0.65, 0.625, 0.65, 0.6285, 0.6465, 0.6535, 0.6465, 0.625, 0.65, 0.625, 0.6, 0.6285, 0.6035, 0.6285, 0.6465, 0.625, 0.65, 0.6571, 0.65, 0.6535, 0.6535, 0.6285, 0.6535, 0.6571, 0.65, 0.6571, 0.7, 0.6535, 0.6965, 0.6535, 0.6535, 0.6571, 0.7, 0.625, 0.7, 0.6285, 0.6965, 0.6535, 0.6965, 0.625, 0.7, 0.625, 0.65, 0.6285, 0.6535, 0.6285, 0.6965, 0.8446, 0.5, 0.875, 0.5, 0.8715, 0.5035, 0.8481, 0.5035, 0.875, 0.5, 0.875, 0.55, 0.8715, 0.5465, 0.8715, 0.5035, 0.875, 0.55, 0.8446, 0.55, 0.8481, 0.5465, 0.8715, 0.5465, 0.8446, 0.55, 0.8446, 0.5, 0.8481, 0.5035, 0.8481, 0.5465, 0.8446, 0.55, 0.875, 0.55, 0.8715, 0.5535, 0.8481, 0.5535, 0.875, 0.55, 0.875, 0.6, 0.8715, 0.5965, 0.8715, 0.5535, 0.875, 0.6, 0.8446, 0.6, 0.8481, 0.5965, 0.8715, 0.5965, 0.8446, 0.6, 0.8446, 0.55, 0.8481, 0.5535, 0.8481, 0.5965, 0.8446, 0.6, 0.875, 0.6, 0.8715, 0.6035, 0.8481, 0.6035, 0.875, 0.6, 0.875, 0.65, 0.8715, 0.6465, 0.8715, 0.6035, 0.875, 0.65, 0.8446, 0.65, 0.8481, 0.6465, 0.8715, 0.6465, 0.8446, 0.65, 0.8446, 0.6, 0.8481, 0.6035, 0.8481, 0.6465, 0.8446, 0.65, 0.875, 0.65, 0.8715, 0.6535, 0.8481, 0.6535, 0.875, 0.65, 0.875, 0.7, 0.8715, 0.6965, 0.8715, 0.6535, 0.875, 0.7, 0.8446, 0.7, 0.8481, 0.6965, 0.8715, 0.6965, 0.8446, 0.7, 0.8446, 0.65, 0.8481, 0.6535, 0.8481, 0.6965])
me_x.materials.append(mat_x)
me_x.update()

# ---- objects
ob_x = bpy.data.objects.new('立方体', me_x)

# ---- transforms, parenting, visibility, modifiers, constraints
ob_x.location = (-0.03748, 0.1157, 0.0)
ob_x.scale = (4.066, 1.956, 0.1227)

# ---- collection membership
col_collection.objects.link(ob_x)

# ---- scene / render settings (as saved in the file)
scene.frame_start = 1; scene.frame_end = 250; scene.frame_set(1)
scene.render.engine = 'CYCLES'
bpy.context.view_layer.update()

# ---- added for rendering (the .blend has no active camera and no usable light): camera, sun
cam_auto = bpy.data.cameras.new('AutoCamera')
cam_auto.lens = 50.0
cam_auto.sensor_width = 36.0
cam_auto.clip_end = 1000.0
ob_auto_camera = bpy.data.objects.new('AutoCamera', cam_auto)
scene.collection.objects.link(ob_auto_camera)
ob_auto_camera.location = (8.31688, -9.90958, 6.72217)
ob_auto_camera.rotation_euler = (1.09748, -7.21219e-08, 0.694738)
scene.camera = ob_auto_camera
light_auto_sun = bpy.data.lights.new('AutoSun', 'SUN')
light_auto_sun.energy = 3.0
light_auto_sun.angle = 0.0523599
ob_auto_sun = bpy.data.objects.new('AutoSun', light_auto_sun)
scene.collection.objects.link(ob_auto_sun)
ob_auto_sun.rotation_euler = (0.872665, 0.174533, 0.523599)
bpy.context.view_layer.update()
